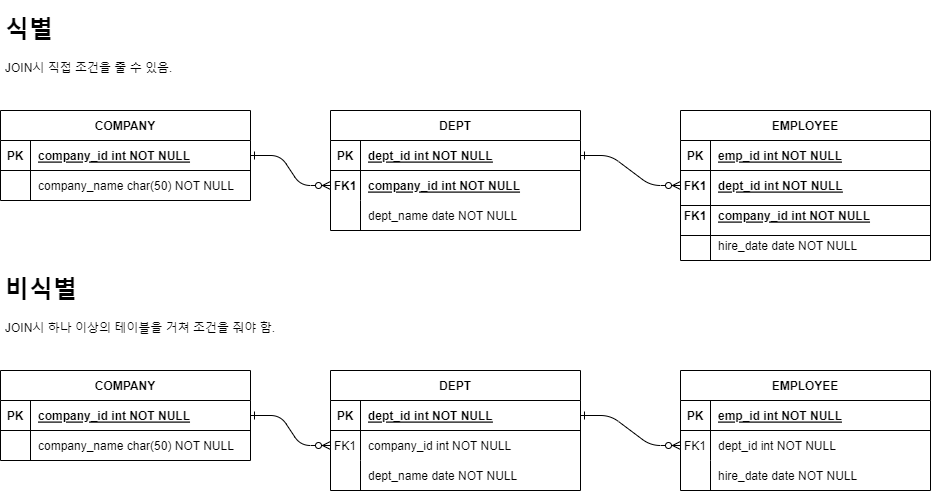

The diagram above was exported from draw.io. Its source (the exported page's mxGraphModel, read from the mxfile embedded in the PNG):
<mxGraphModel dx="1422" dy="779" grid="1" gridSize="10" guides="1" tooltips="1" connect="1" arrows="1" fold="1" page="1" pageScale="1" pageWidth="850" pageHeight="1100" math="0" shadow="0" extFonts="Permanent Marker^https://fonts.googleapis.com/css?family=Permanent+Marker">
  <root>
    <mxCell id="0" />
    <mxCell id="1" parent="0" />
    <mxCell id="C-vyLk0tnHw3VtMMgP7b-1" value="" style="edgeStyle=entityRelationEdgeStyle;endArrow=ERzeroToMany;startArrow=ERone;endFill=1;startFill=0;" parent="1" source="C-vyLk0tnHw3VtMMgP7b-24" target="C-vyLk0tnHw3VtMMgP7b-6" edge="1">
      <mxGeometry width="100" height="100" relative="1" as="geometry">
        <mxPoint x="340" y="720" as="sourcePoint" />
        <mxPoint x="440" y="620" as="targetPoint" />
      </mxGeometry>
    </mxCell>
    <mxCell id="C-vyLk0tnHw3VtMMgP7b-12" value="" style="edgeStyle=entityRelationEdgeStyle;endArrow=ERzeroToMany;startArrow=ERone;endFill=1;startFill=0;" parent="1" source="C-vyLk0tnHw3VtMMgP7b-3" target="C-vyLk0tnHw3VtMMgP7b-17" edge="1">
      <mxGeometry width="100" height="100" relative="1" as="geometry">
        <mxPoint x="400" y="180" as="sourcePoint" />
        <mxPoint x="460" y="205" as="targetPoint" />
      </mxGeometry>
    </mxCell>
    <mxCell id="C-vyLk0tnHw3VtMMgP7b-2" value="DEPT" style="shape=table;startSize=30;container=1;collapsible=1;childLayout=tableLayout;fixedRows=1;rowLines=0;fontStyle=1;align=center;resizeLast=1;" parent="1" vertex="1">
      <mxGeometry x="450" y="120" width="250" height="120" as="geometry" />
    </mxCell>
    <mxCell id="C-vyLk0tnHw3VtMMgP7b-3" value="" style="shape=partialRectangle;collapsible=0;dropTarget=0;pointerEvents=0;fillColor=none;points=[[0,0.5],[1,0.5]];portConstraint=eastwest;top=0;left=0;right=0;bottom=1;" parent="C-vyLk0tnHw3VtMMgP7b-2" vertex="1">
      <mxGeometry y="30" width="250" height="30" as="geometry" />
    </mxCell>
    <mxCell id="C-vyLk0tnHw3VtMMgP7b-4" value="PK" style="shape=partialRectangle;overflow=hidden;connectable=0;fillColor=none;top=0;left=0;bottom=0;right=0;fontStyle=1;" parent="C-vyLk0tnHw3VtMMgP7b-3" vertex="1">
      <mxGeometry width="30" height="30" as="geometry">
        <mxRectangle width="30" height="30" as="alternateBounds" />
      </mxGeometry>
    </mxCell>
    <mxCell id="C-vyLk0tnHw3VtMMgP7b-5" value="dept_id int NOT NULL " style="shape=partialRectangle;overflow=hidden;connectable=0;fillColor=none;top=0;left=0;bottom=0;right=0;align=left;spacingLeft=6;fontStyle=5;" parent="C-vyLk0tnHw3VtMMgP7b-3" vertex="1">
      <mxGeometry x="30" width="220" height="30" as="geometry">
        <mxRectangle width="220" height="30" as="alternateBounds" />
      </mxGeometry>
    </mxCell>
    <mxCell id="C-vyLk0tnHw3VtMMgP7b-6" value="" style="shape=partialRectangle;collapsible=0;dropTarget=0;pointerEvents=0;fillColor=none;points=[[0,0.5],[1,0.5]];portConstraint=eastwest;top=0;left=0;right=0;bottom=0;" parent="C-vyLk0tnHw3VtMMgP7b-2" vertex="1">
      <mxGeometry y="60" width="250" height="30" as="geometry" />
    </mxCell>
    <mxCell id="C-vyLk0tnHw3VtMMgP7b-7" value="FK1" style="shape=partialRectangle;overflow=hidden;connectable=0;fillColor=none;top=0;left=0;bottom=0;right=0;fontStyle=1" parent="C-vyLk0tnHw3VtMMgP7b-6" vertex="1">
      <mxGeometry width="30" height="30" as="geometry">
        <mxRectangle width="30" height="30" as="alternateBounds" />
      </mxGeometry>
    </mxCell>
    <mxCell id="C-vyLk0tnHw3VtMMgP7b-8" value="company_id int NOT NULL" style="shape=partialRectangle;overflow=hidden;connectable=0;fillColor=none;top=0;left=0;bottom=0;right=0;align=left;spacingLeft=6;fontStyle=5" parent="C-vyLk0tnHw3VtMMgP7b-6" vertex="1">
      <mxGeometry x="30" width="220" height="30" as="geometry">
        <mxRectangle width="220" height="30" as="alternateBounds" />
      </mxGeometry>
    </mxCell>
    <mxCell id="C-vyLk0tnHw3VtMMgP7b-9" value="" style="shape=partialRectangle;collapsible=0;dropTarget=0;pointerEvents=0;fillColor=none;points=[[0,0.5],[1,0.5]];portConstraint=eastwest;top=0;left=0;right=0;bottom=0;" parent="C-vyLk0tnHw3VtMMgP7b-2" vertex="1">
      <mxGeometry y="90" width="250" height="30" as="geometry" />
    </mxCell>
    <mxCell id="C-vyLk0tnHw3VtMMgP7b-10" value="" style="shape=partialRectangle;overflow=hidden;connectable=0;fillColor=none;top=0;left=0;bottom=0;right=0;" parent="C-vyLk0tnHw3VtMMgP7b-9" vertex="1">
      <mxGeometry width="30" height="30" as="geometry">
        <mxRectangle width="30" height="30" as="alternateBounds" />
      </mxGeometry>
    </mxCell>
    <mxCell id="C-vyLk0tnHw3VtMMgP7b-11" value="dept_name date NOT NULL" style="shape=partialRectangle;overflow=hidden;connectable=0;fillColor=none;top=0;left=0;bottom=0;right=0;align=left;spacingLeft=6;" parent="C-vyLk0tnHw3VtMMgP7b-9" vertex="1">
      <mxGeometry x="30" width="220" height="30" as="geometry">
        <mxRectangle width="220" height="30" as="alternateBounds" />
      </mxGeometry>
    </mxCell>
    <mxCell id="C-vyLk0tnHw3VtMMgP7b-13" value="EMPLOYEE" style="shape=table;startSize=30;container=1;collapsible=1;childLayout=tableLayout;fixedRows=1;rowLines=0;fontStyle=1;align=center;resizeLast=1;" parent="1" vertex="1">
      <mxGeometry x="800" y="120" width="250" height="150" as="geometry" />
    </mxCell>
    <mxCell id="C-vyLk0tnHw3VtMMgP7b-14" value="" style="shape=partialRectangle;collapsible=0;dropTarget=0;pointerEvents=0;fillColor=none;points=[[0,0.5],[1,0.5]];portConstraint=eastwest;top=0;left=0;right=0;bottom=1;" parent="C-vyLk0tnHw3VtMMgP7b-13" vertex="1">
      <mxGeometry y="30" width="250" height="30" as="geometry" />
    </mxCell>
    <mxCell id="C-vyLk0tnHw3VtMMgP7b-15" value="PK" style="shape=partialRectangle;overflow=hidden;connectable=0;fillColor=none;top=0;left=0;bottom=0;right=0;fontStyle=1;" parent="C-vyLk0tnHw3VtMMgP7b-14" vertex="1">
      <mxGeometry width="30" height="30" as="geometry">
        <mxRectangle width="30" height="30" as="alternateBounds" />
      </mxGeometry>
    </mxCell>
    <mxCell id="C-vyLk0tnHw3VtMMgP7b-16" value="emp_id int NOT NULL " style="shape=partialRectangle;overflow=hidden;connectable=0;fillColor=none;top=0;left=0;bottom=0;right=0;align=left;spacingLeft=6;fontStyle=5;" parent="C-vyLk0tnHw3VtMMgP7b-14" vertex="1">
      <mxGeometry x="30" width="220" height="30" as="geometry">
        <mxRectangle width="220" height="30" as="alternateBounds" />
      </mxGeometry>
    </mxCell>
    <mxCell id="C-vyLk0tnHw3VtMMgP7b-17" value="" style="shape=partialRectangle;collapsible=0;dropTarget=0;pointerEvents=0;fillColor=none;points=[[0,0.5],[1,0.5]];portConstraint=eastwest;top=0;left=0;right=0;bottom=0;" parent="C-vyLk0tnHw3VtMMgP7b-13" vertex="1">
      <mxGeometry y="60" width="250" height="30" as="geometry" />
    </mxCell>
    <mxCell id="C-vyLk0tnHw3VtMMgP7b-18" value="FK1" style="shape=partialRectangle;overflow=hidden;connectable=0;fillColor=none;top=0;left=0;bottom=0;right=0;fontStyle=1" parent="C-vyLk0tnHw3VtMMgP7b-17" vertex="1">
      <mxGeometry width="30" height="30" as="geometry">
        <mxRectangle width="30" height="30" as="alternateBounds" />
      </mxGeometry>
    </mxCell>
    <mxCell id="C-vyLk0tnHw3VtMMgP7b-19" value="dept_id int NOT NULL" style="shape=partialRectangle;overflow=hidden;connectable=0;fillColor=none;top=0;left=0;bottom=0;right=0;align=left;spacingLeft=6;fontStyle=5" parent="C-vyLk0tnHw3VtMMgP7b-17" vertex="1">
      <mxGeometry x="30" width="220" height="30" as="geometry">
        <mxRectangle width="220" height="30" as="alternateBounds" />
      </mxGeometry>
    </mxCell>
    <mxCell id="C-vyLk0tnHw3VtMMgP7b-20" value="" style="shape=partialRectangle;collapsible=0;dropTarget=0;pointerEvents=0;fillColor=none;points=[[0,0.5],[1,0.5]];portConstraint=eastwest;top=0;left=0;right=0;bottom=0;" parent="C-vyLk0tnHw3VtMMgP7b-13" vertex="1">
      <mxGeometry y="90" width="250" height="30" as="geometry" />
    </mxCell>
    <mxCell id="C-vyLk0tnHw3VtMMgP7b-21" value="" style="shape=partialRectangle;overflow=hidden;connectable=0;fillColor=none;top=0;left=0;bottom=0;right=0;" parent="C-vyLk0tnHw3VtMMgP7b-20" vertex="1">
      <mxGeometry width="30" height="30" as="geometry">
        <mxRectangle width="30" height="30" as="alternateBounds" />
      </mxGeometry>
    </mxCell>
    <mxCell id="C-vyLk0tnHw3VtMMgP7b-22" value="company_id int NOT NULL" style="shape=partialRectangle;overflow=hidden;connectable=0;fillColor=none;top=0;left=0;bottom=0;right=0;align=left;spacingLeft=6;fontStyle=5" parent="C-vyLk0tnHw3VtMMgP7b-20" vertex="1">
      <mxGeometry x="30" width="220" height="30" as="geometry">
        <mxRectangle width="220" height="30" as="alternateBounds" />
      </mxGeometry>
    </mxCell>
    <mxCell id="C-vyLk0tnHw3VtMMgP7b-23" value="COMPANY" style="shape=table;startSize=30;container=1;collapsible=1;childLayout=tableLayout;fixedRows=1;rowLines=0;fontStyle=1;align=center;resizeLast=1;" parent="1" vertex="1">
      <mxGeometry x="120" y="120" width="250" height="90" as="geometry" />
    </mxCell>
    <mxCell id="C-vyLk0tnHw3VtMMgP7b-24" value="" style="shape=partialRectangle;collapsible=0;dropTarget=0;pointerEvents=0;fillColor=none;points=[[0,0.5],[1,0.5]];portConstraint=eastwest;top=0;left=0;right=0;bottom=1;" parent="C-vyLk0tnHw3VtMMgP7b-23" vertex="1">
      <mxGeometry y="30" width="250" height="30" as="geometry" />
    </mxCell>
    <mxCell id="C-vyLk0tnHw3VtMMgP7b-25" value="PK" style="shape=partialRectangle;overflow=hidden;connectable=0;fillColor=none;top=0;left=0;bottom=0;right=0;fontStyle=1;" parent="C-vyLk0tnHw3VtMMgP7b-24" vertex="1">
      <mxGeometry width="30" height="30" as="geometry">
        <mxRectangle width="30" height="30" as="alternateBounds" />
      </mxGeometry>
    </mxCell>
    <mxCell id="C-vyLk0tnHw3VtMMgP7b-26" value="company_id int NOT NULL " style="shape=partialRectangle;overflow=hidden;connectable=0;fillColor=none;top=0;left=0;bottom=0;right=0;align=left;spacingLeft=6;fontStyle=5;" parent="C-vyLk0tnHw3VtMMgP7b-24" vertex="1">
      <mxGeometry x="30" width="220" height="30" as="geometry">
        <mxRectangle width="220" height="30" as="alternateBounds" />
      </mxGeometry>
    </mxCell>
    <mxCell id="C-vyLk0tnHw3VtMMgP7b-27" value="" style="shape=partialRectangle;collapsible=0;dropTarget=0;pointerEvents=0;fillColor=none;points=[[0,0.5],[1,0.5]];portConstraint=eastwest;top=0;left=0;right=0;bottom=0;" parent="C-vyLk0tnHw3VtMMgP7b-23" vertex="1">
      <mxGeometry y="60" width="250" height="30" as="geometry" />
    </mxCell>
    <mxCell id="C-vyLk0tnHw3VtMMgP7b-28" value="" style="shape=partialRectangle;overflow=hidden;connectable=0;fillColor=none;top=0;left=0;bottom=0;right=0;" parent="C-vyLk0tnHw3VtMMgP7b-27" vertex="1">
      <mxGeometry width="30" height="30" as="geometry">
        <mxRectangle width="30" height="30" as="alternateBounds" />
      </mxGeometry>
    </mxCell>
    <mxCell id="C-vyLk0tnHw3VtMMgP7b-29" value="company_name char(50) NOT NULL" style="shape=partialRectangle;overflow=hidden;connectable=0;fillColor=none;top=0;left=0;bottom=0;right=0;align=left;spacingLeft=6;" parent="C-vyLk0tnHw3VtMMgP7b-27" vertex="1">
      <mxGeometry x="30" width="220" height="30" as="geometry">
        <mxRectangle width="220" height="30" as="alternateBounds" />
      </mxGeometry>
    </mxCell>
    <mxCell id="6QcSAVvpxixTsJy4U4LZ-1" value="" style="edgeStyle=entityRelationEdgeStyle;endArrow=ERzeroToMany;startArrow=ERone;endFill=1;startFill=0;" parent="1" source="6QcSAVvpxixTsJy4U4LZ-24" target="6QcSAVvpxixTsJy4U4LZ-7" edge="1">
      <mxGeometry width="100" height="100" relative="1" as="geometry">
        <mxPoint x="340" y="980" as="sourcePoint" />
        <mxPoint x="440" y="880" as="targetPoint" />
      </mxGeometry>
    </mxCell>
    <mxCell id="6QcSAVvpxixTsJy4U4LZ-2" value="" style="edgeStyle=entityRelationEdgeStyle;endArrow=ERzeroToMany;startArrow=ERone;endFill=1;startFill=0;" parent="1" source="6QcSAVvpxixTsJy4U4LZ-4" target="6QcSAVvpxixTsJy4U4LZ-17" edge="1">
      <mxGeometry width="100" height="100" relative="1" as="geometry">
        <mxPoint x="400" y="440" as="sourcePoint" />
        <mxPoint x="460" y="465" as="targetPoint" />
      </mxGeometry>
    </mxCell>
    <mxCell id="6QcSAVvpxixTsJy4U4LZ-3" value="DEPT" style="shape=table;startSize=30;container=1;collapsible=1;childLayout=tableLayout;fixedRows=1;rowLines=0;fontStyle=1;align=center;resizeLast=1;" parent="1" vertex="1">
      <mxGeometry x="450" y="380" width="250" height="120" as="geometry" />
    </mxCell>
    <mxCell id="6QcSAVvpxixTsJy4U4LZ-4" value="" style="shape=partialRectangle;collapsible=0;dropTarget=0;pointerEvents=0;fillColor=none;points=[[0,0.5],[1,0.5]];portConstraint=eastwest;top=0;left=0;right=0;bottom=1;" parent="6QcSAVvpxixTsJy4U4LZ-3" vertex="1">
      <mxGeometry y="30" width="250" height="30" as="geometry" />
    </mxCell>
    <mxCell id="6QcSAVvpxixTsJy4U4LZ-5" value="PK" style="shape=partialRectangle;overflow=hidden;connectable=0;fillColor=none;top=0;left=0;bottom=0;right=0;fontStyle=1;" parent="6QcSAVvpxixTsJy4U4LZ-4" vertex="1">
      <mxGeometry width="30" height="30" as="geometry">
        <mxRectangle width="30" height="30" as="alternateBounds" />
      </mxGeometry>
    </mxCell>
    <mxCell id="6QcSAVvpxixTsJy4U4LZ-6" value="dept_id int NOT NULL " style="shape=partialRectangle;overflow=hidden;connectable=0;fillColor=none;top=0;left=0;bottom=0;right=0;align=left;spacingLeft=6;fontStyle=5;" parent="6QcSAVvpxixTsJy4U4LZ-4" vertex="1">
      <mxGeometry x="30" width="220" height="30" as="geometry">
        <mxRectangle width="220" height="30" as="alternateBounds" />
      </mxGeometry>
    </mxCell>
    <mxCell id="6QcSAVvpxixTsJy4U4LZ-7" value="" style="shape=partialRectangle;collapsible=0;dropTarget=0;pointerEvents=0;fillColor=none;points=[[0,0.5],[1,0.5]];portConstraint=eastwest;top=0;left=0;right=0;bottom=0;" parent="6QcSAVvpxixTsJy4U4LZ-3" vertex="1">
      <mxGeometry y="60" width="250" height="30" as="geometry" />
    </mxCell>
    <mxCell id="6QcSAVvpxixTsJy4U4LZ-8" value="FK1" style="shape=partialRectangle;overflow=hidden;connectable=0;fillColor=none;top=0;left=0;bottom=0;right=0;" parent="6QcSAVvpxixTsJy4U4LZ-7" vertex="1">
      <mxGeometry width="30" height="30" as="geometry">
        <mxRectangle width="30" height="30" as="alternateBounds" />
      </mxGeometry>
    </mxCell>
    <mxCell id="6QcSAVvpxixTsJy4U4LZ-9" value="company_id int NOT NULL" style="shape=partialRectangle;overflow=hidden;connectable=0;fillColor=none;top=0;left=0;bottom=0;right=0;align=left;spacingLeft=6;" parent="6QcSAVvpxixTsJy4U4LZ-7" vertex="1">
      <mxGeometry x="30" width="220" height="30" as="geometry">
        <mxRectangle width="220" height="30" as="alternateBounds" />
      </mxGeometry>
    </mxCell>
    <mxCell id="6QcSAVvpxixTsJy4U4LZ-10" value="" style="shape=partialRectangle;collapsible=0;dropTarget=0;pointerEvents=0;fillColor=none;points=[[0,0.5],[1,0.5]];portConstraint=eastwest;top=0;left=0;right=0;bottom=0;" parent="6QcSAVvpxixTsJy4U4LZ-3" vertex="1">
      <mxGeometry y="90" width="250" height="30" as="geometry" />
    </mxCell>
    <mxCell id="6QcSAVvpxixTsJy4U4LZ-11" value="" style="shape=partialRectangle;overflow=hidden;connectable=0;fillColor=none;top=0;left=0;bottom=0;right=0;" parent="6QcSAVvpxixTsJy4U4LZ-10" vertex="1">
      <mxGeometry width="30" height="30" as="geometry">
        <mxRectangle width="30" height="30" as="alternateBounds" />
      </mxGeometry>
    </mxCell>
    <mxCell id="6QcSAVvpxixTsJy4U4LZ-12" value="dept_name date NOT NULL" style="shape=partialRectangle;overflow=hidden;connectable=0;fillColor=none;top=0;left=0;bottom=0;right=0;align=left;spacingLeft=6;" parent="6QcSAVvpxixTsJy4U4LZ-10" vertex="1">
      <mxGeometry x="30" width="220" height="30" as="geometry">
        <mxRectangle width="220" height="30" as="alternateBounds" />
      </mxGeometry>
    </mxCell>
    <mxCell id="6QcSAVvpxixTsJy4U4LZ-13" value="EMPLOYEE" style="shape=table;startSize=30;container=1;collapsible=1;childLayout=tableLayout;fixedRows=1;rowLines=0;fontStyle=1;align=center;resizeLast=1;" parent="1" vertex="1">
      <mxGeometry x="800" y="380" width="250" height="120" as="geometry" />
    </mxCell>
    <mxCell id="6QcSAVvpxixTsJy4U4LZ-14" value="" style="shape=partialRectangle;collapsible=0;dropTarget=0;pointerEvents=0;fillColor=none;points=[[0,0.5],[1,0.5]];portConstraint=eastwest;top=0;left=0;right=0;bottom=1;" parent="6QcSAVvpxixTsJy4U4LZ-13" vertex="1">
      <mxGeometry y="30" width="250" height="30" as="geometry" />
    </mxCell>
    <mxCell id="6QcSAVvpxixTsJy4U4LZ-15" value="PK" style="shape=partialRectangle;overflow=hidden;connectable=0;fillColor=none;top=0;left=0;bottom=0;right=0;fontStyle=1;" parent="6QcSAVvpxixTsJy4U4LZ-14" vertex="1">
      <mxGeometry width="30" height="30" as="geometry">
        <mxRectangle width="30" height="30" as="alternateBounds" />
      </mxGeometry>
    </mxCell>
    <mxCell id="6QcSAVvpxixTsJy4U4LZ-16" value="emp_id int NOT NULL " style="shape=partialRectangle;overflow=hidden;connectable=0;fillColor=none;top=0;left=0;bottom=0;right=0;align=left;spacingLeft=6;fontStyle=5;" parent="6QcSAVvpxixTsJy4U4LZ-14" vertex="1">
      <mxGeometry x="30" width="220" height="30" as="geometry">
        <mxRectangle width="220" height="30" as="alternateBounds" />
      </mxGeometry>
    </mxCell>
    <mxCell id="6QcSAVvpxixTsJy4U4LZ-17" value="" style="shape=partialRectangle;collapsible=0;dropTarget=0;pointerEvents=0;fillColor=none;points=[[0,0.5],[1,0.5]];portConstraint=eastwest;top=0;left=0;right=0;bottom=0;" parent="6QcSAVvpxixTsJy4U4LZ-13" vertex="1">
      <mxGeometry y="60" width="250" height="30" as="geometry" />
    </mxCell>
    <mxCell id="6QcSAVvpxixTsJy4U4LZ-18" value="FK1" style="shape=partialRectangle;overflow=hidden;connectable=0;fillColor=none;top=0;left=0;bottom=0;right=0;" parent="6QcSAVvpxixTsJy4U4LZ-17" vertex="1">
      <mxGeometry width="30" height="30" as="geometry">
        <mxRectangle width="30" height="30" as="alternateBounds" />
      </mxGeometry>
    </mxCell>
    <mxCell id="6QcSAVvpxixTsJy4U4LZ-19" value="dept_id int NOT NULL" style="shape=partialRectangle;overflow=hidden;connectable=0;fillColor=none;top=0;left=0;bottom=0;right=0;align=left;spacingLeft=6;" parent="6QcSAVvpxixTsJy4U4LZ-17" vertex="1">
      <mxGeometry x="30" width="220" height="30" as="geometry">
        <mxRectangle width="220" height="30" as="alternateBounds" />
      </mxGeometry>
    </mxCell>
    <mxCell id="6QcSAVvpxixTsJy4U4LZ-20" value="" style="shape=partialRectangle;collapsible=0;dropTarget=0;pointerEvents=0;fillColor=none;points=[[0,0.5],[1,0.5]];portConstraint=eastwest;top=0;left=0;right=0;bottom=0;" parent="6QcSAVvpxixTsJy4U4LZ-13" vertex="1">
      <mxGeometry y="90" width="250" height="30" as="geometry" />
    </mxCell>
    <mxCell id="6QcSAVvpxixTsJy4U4LZ-21" value="" style="shape=partialRectangle;overflow=hidden;connectable=0;fillColor=none;top=0;left=0;bottom=0;right=0;" parent="6QcSAVvpxixTsJy4U4LZ-20" vertex="1">
      <mxGeometry width="30" height="30" as="geometry">
        <mxRectangle width="30" height="30" as="alternateBounds" />
      </mxGeometry>
    </mxCell>
    <mxCell id="6QcSAVvpxixTsJy4U4LZ-22" value="hire_date date NOT NULL" style="shape=partialRectangle;overflow=hidden;connectable=0;fillColor=none;top=0;left=0;bottom=0;right=0;align=left;spacingLeft=6;" parent="6QcSAVvpxixTsJy4U4LZ-20" vertex="1">
      <mxGeometry x="30" width="220" height="30" as="geometry">
        <mxRectangle width="220" height="30" as="alternateBounds" />
      </mxGeometry>
    </mxCell>
    <mxCell id="6QcSAVvpxixTsJy4U4LZ-23" value="COMPANY" style="shape=table;startSize=30;container=1;collapsible=1;childLayout=tableLayout;fixedRows=1;rowLines=0;fontStyle=1;align=center;resizeLast=1;" parent="1" vertex="1">
      <mxGeometry x="120" y="380" width="250" height="90" as="geometry" />
    </mxCell>
    <mxCell id="6QcSAVvpxixTsJy4U4LZ-24" value="" style="shape=partialRectangle;collapsible=0;dropTarget=0;pointerEvents=0;fillColor=none;points=[[0,0.5],[1,0.5]];portConstraint=eastwest;top=0;left=0;right=0;bottom=1;" parent="6QcSAVvpxixTsJy4U4LZ-23" vertex="1">
      <mxGeometry y="30" width="250" height="30" as="geometry" />
    </mxCell>
    <mxCell id="6QcSAVvpxixTsJy4U4LZ-25" value="PK" style="shape=partialRectangle;overflow=hidden;connectable=0;fillColor=none;top=0;left=0;bottom=0;right=0;fontStyle=1;" parent="6QcSAVvpxixTsJy4U4LZ-24" vertex="1">
      <mxGeometry width="30" height="30" as="geometry">
        <mxRectangle width="30" height="30" as="alternateBounds" />
      </mxGeometry>
    </mxCell>
    <mxCell id="6QcSAVvpxixTsJy4U4LZ-26" value="company_id int NOT NULL " style="shape=partialRectangle;overflow=hidden;connectable=0;fillColor=none;top=0;left=0;bottom=0;right=0;align=left;spacingLeft=6;fontStyle=5;" parent="6QcSAVvpxixTsJy4U4LZ-24" vertex="1">
      <mxGeometry x="30" width="220" height="30" as="geometry">
        <mxRectangle width="220" height="30" as="alternateBounds" />
      </mxGeometry>
    </mxCell>
    <mxCell id="6QcSAVvpxixTsJy4U4LZ-27" value="" style="shape=partialRectangle;collapsible=0;dropTarget=0;pointerEvents=0;fillColor=none;points=[[0,0.5],[1,0.5]];portConstraint=eastwest;top=0;left=0;right=0;bottom=0;" parent="6QcSAVvpxixTsJy4U4LZ-23" vertex="1">
      <mxGeometry y="60" width="250" height="30" as="geometry" />
    </mxCell>
    <mxCell id="6QcSAVvpxixTsJy4U4LZ-28" value="" style="shape=partialRectangle;overflow=hidden;connectable=0;fillColor=none;top=0;left=0;bottom=0;right=0;" parent="6QcSAVvpxixTsJy4U4LZ-27" vertex="1">
      <mxGeometry width="30" height="30" as="geometry">
        <mxRectangle width="30" height="30" as="alternateBounds" />
      </mxGeometry>
    </mxCell>
    <mxCell id="6QcSAVvpxixTsJy4U4LZ-29" value="company_name char(50) NOT NULL" style="shape=partialRectangle;overflow=hidden;connectable=0;fillColor=none;top=0;left=0;bottom=0;right=0;align=left;spacingLeft=6;" parent="6QcSAVvpxixTsJy4U4LZ-27" vertex="1">
      <mxGeometry x="30" width="220" height="30" as="geometry">
        <mxRectangle width="220" height="30" as="alternateBounds" />
      </mxGeometry>
    </mxCell>
    <mxCell id="6QcSAVvpxixTsJy4U4LZ-30" value="&lt;h1&gt;식별&lt;/h1&gt;&lt;p&gt;JOIN시 직접 조건을 줄 수 있음.&lt;/p&gt;" style="text;html=1;strokeColor=none;fillColor=none;spacing=5;spacingTop=-20;whiteSpace=wrap;overflow=hidden;rounded=0;" parent="1" vertex="1">
      <mxGeometry x="120" y="20" width="470" height="90" as="geometry" />
    </mxCell>
    <mxCell id="6QcSAVvpxixTsJy4U4LZ-31" value="&lt;h1&gt;비식별&lt;/h1&gt;&lt;p&gt;JOIN시 하나 이상의 테이블을 거쳐 조건을 줘야 함.&lt;/p&gt;" style="text;html=1;strokeColor=none;fillColor=none;spacing=5;spacingTop=-20;whiteSpace=wrap;overflow=hidden;rounded=0;" parent="1" vertex="1">
      <mxGeometry x="120" y="280" width="320" height="90" as="geometry" />
    </mxCell>
    <mxCell id="ez51m7gHKL9AIgiVK7-u-12" value="" style="shape=partialRectangle;collapsible=0;dropTarget=0;pointerEvents=0;fillColor=none;points=[[0,0.5],[1,0.5]];portConstraint=eastwest;top=0;left=0;right=0;bottom=0;" vertex="1" parent="1">
      <mxGeometry x="800" y="240" width="250" height="30" as="geometry" />
    </mxCell>
    <mxCell id="ez51m7gHKL9AIgiVK7-u-13" value="" style="shape=partialRectangle;overflow=hidden;connectable=0;fillColor=none;top=0;left=0;bottom=0;right=0;" vertex="1" parent="ez51m7gHKL9AIgiVK7-u-12">
      <mxGeometry width="30" height="30" as="geometry">
        <mxRectangle width="30" height="30" as="alternateBounds" />
      </mxGeometry>
    </mxCell>
    <mxCell id="ez51m7gHKL9AIgiVK7-u-14" value="hire_date date NOT NULL" style="shape=partialRectangle;overflow=hidden;connectable=0;fillColor=none;top=0;left=0;bottom=0;right=0;align=left;spacingLeft=6;" vertex="1" parent="ez51m7gHKL9AIgiVK7-u-12">
      <mxGeometry x="30" width="220" height="30" as="geometry">
        <mxRectangle width="220" height="30" as="alternateBounds" />
      </mxGeometry>
    </mxCell>
    <mxCell id="ez51m7gHKL9AIgiVK7-u-15" value="" style="line;strokeWidth=1;rotatable=0;dashed=0;labelPosition=right;align=left;verticalAlign=middle;spacingTop=0;spacingLeft=6;points=[];portConstraint=eastwest;" vertex="1" parent="1">
      <mxGeometry x="830" y="210" width="220" height="10" as="geometry" />
    </mxCell>
    <mxCell id="ez51m7gHKL9AIgiVK7-u-16" value="" style="line;strokeWidth=1;rotatable=0;dashed=0;labelPosition=right;align=left;verticalAlign=middle;spacingTop=0;spacingLeft=6;points=[];portConstraint=eastwest;" vertex="1" parent="1">
      <mxGeometry x="830" y="240" width="220" height="10" as="geometry" />
    </mxCell>
    <mxCell id="ez51m7gHKL9AIgiVK7-u-17" value="" style="endArrow=none;html=1;rounded=0;" edge="1" parent="1">
      <mxGeometry relative="1" as="geometry">
        <mxPoint x="830" y="190" as="sourcePoint" />
        <mxPoint x="830" y="270" as="targetPoint" />
      </mxGeometry>
    </mxCell>
    <mxCell id="ez51m7gHKL9AIgiVK7-u-19" value="" style="line;strokeWidth=1;rotatable=0;dashed=0;labelPosition=right;align=left;verticalAlign=middle;spacingTop=0;spacingLeft=6;points=[];portConstraint=eastwest;" vertex="1" parent="1">
      <mxGeometry x="800" y="240" width="30" height="10" as="geometry" />
    </mxCell>
    <mxCell id="ez51m7gHKL9AIgiVK7-u-20" value="FK1" style="shape=partialRectangle;overflow=hidden;connectable=0;fillColor=none;top=0;left=0;bottom=0;right=0;fontStyle=1" vertex="1" parent="1">
      <mxGeometry x="800" y="210" width="30" height="30" as="geometry">
        <mxRectangle width="30" height="30" as="alternateBounds" />
      </mxGeometry>
    </mxCell>
    <mxCell id="ez51m7gHKL9AIgiVK7-u-21" value="" style="line;strokeWidth=1;rotatable=0;dashed=0;labelPosition=right;align=left;verticalAlign=middle;spacingTop=0;spacingLeft=6;points=[];portConstraint=eastwest;" vertex="1" parent="1">
      <mxGeometry x="800" y="210" width="30" height="10" as="geometry" />
    </mxCell>
  </root>
</mxGraphModel>